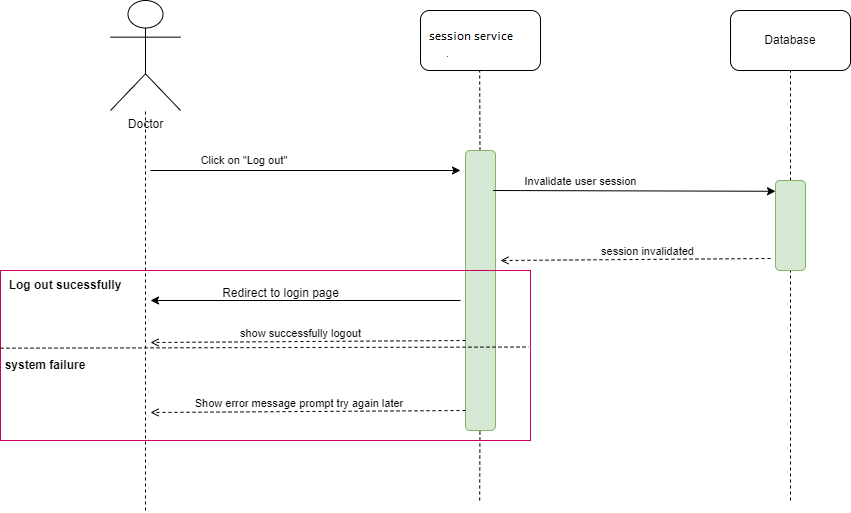

The diagram above was exported from draw.io. Its source (the exported page's mxGraphModel, read from the mxfile embedded in the PNG):
<mxGraphModel dx="613" dy="318" grid="1" gridSize="10" guides="1" tooltips="1" connect="1" arrows="1" fold="1" page="1" pageScale="1" pageWidth="850" pageHeight="1100" math="0" shadow="0">
  <root>
    <mxCell id="0" />
    <mxCell id="1" parent="0" />
    <mxCell id="FiBn0GboKPN2t7beAbCt-1" value="Doctor" style="shape=umlActor;verticalLabelPosition=bottom;verticalAlign=top;html=1;outlineConnect=0;" parent="1" vertex="1">
      <mxGeometry x="170" y="230" width="70" height="110" as="geometry" />
    </mxCell>
    <mxCell id="FiBn0GboKPN2t7beAbCt-2" value="" style="endArrow=none;dashed=1;html=1;rounded=0;" parent="1" target="FiBn0GboKPN2t7beAbCt-1" edge="1">
      <mxGeometry width="50" height="50" relative="1" as="geometry">
        <mxPoint x="205" y="740" as="sourcePoint" />
        <mxPoint x="350" y="505" as="targetPoint" />
      </mxGeometry>
    </mxCell>
    <mxCell id="FiBn0GboKPN2t7beAbCt-3" value="system" style="rounded=1;whiteSpace=wrap;html=1;" parent="1" vertex="1">
      <mxGeometry x="480" y="240" width="120" height="60" as="geometry" />
    </mxCell>
    <mxCell id="FiBn0GboKPN2t7beAbCt-4" value="Database" style="rounded=1;whiteSpace=wrap;html=1;" parent="1" vertex="1">
      <mxGeometry x="790" y="240" width="120" height="60" as="geometry" />
    </mxCell>
    <mxCell id="FiBn0GboKPN2t7beAbCt-5" value="" style="endArrow=none;dashed=1;html=1;rounded=0;" parent="1" source="FiBn0GboKPN2t7beAbCt-13" target="FiBn0GboKPN2t7beAbCt-4" edge="1">
      <mxGeometry width="50" height="50" relative="1" as="geometry">
        <mxPoint x="850" y="730" as="sourcePoint" />
        <mxPoint x="820" y="410" as="targetPoint" />
      </mxGeometry>
    </mxCell>
    <mxCell id="FiBn0GboKPN2t7beAbCt-6" value="" style="endArrow=none;dashed=1;html=1;rounded=0;" parent="1" source="FiBn0GboKPN2t7beAbCt-10" edge="1">
      <mxGeometry width="50" height="50" relative="1" as="geometry">
        <mxPoint x="539.17" y="730" as="sourcePoint" />
        <mxPoint x="539.17" y="300" as="targetPoint" />
      </mxGeometry>
    </mxCell>
    <mxCell id="FiBn0GboKPN2t7beAbCt-8" value="" style="endArrow=classic;html=1;rounded=0;" parent="1" edge="1">
      <mxGeometry width="50" height="50" relative="1" as="geometry">
        <mxPoint x="210" y="400" as="sourcePoint" />
        <mxPoint x="520" y="400" as="targetPoint" />
      </mxGeometry>
    </mxCell>
    <mxCell id="FiBn0GboKPN2t7beAbCt-9" value="Click on &quot;Log out&quot;&amp;nbsp;" style="edgeLabel;html=1;align=center;verticalAlign=middle;resizable=0;points=[];" parent="FiBn0GboKPN2t7beAbCt-8" vertex="1" connectable="0">
      <mxGeometry x="-0.4416" y="4" relative="1" as="geometry">
        <mxPoint x="8" y="-6" as="offset" />
      </mxGeometry>
    </mxCell>
    <mxCell id="FiBn0GboKPN2t7beAbCt-12" value="" style="endArrow=none;dashed=1;html=1;rounded=0;" parent="1" target="FiBn0GboKPN2t7beAbCt-10" edge="1">
      <mxGeometry width="50" height="50" relative="1" as="geometry">
        <mxPoint x="539.17" y="730" as="sourcePoint" />
        <mxPoint x="539.17" y="300" as="targetPoint" />
      </mxGeometry>
    </mxCell>
    <mxCell id="FiBn0GboKPN2t7beAbCt-10" value="" style="rounded=1;whiteSpace=wrap;html=1;fillColor=#d5e8d4;strokeColor=#82b366;" parent="1" vertex="1">
      <mxGeometry x="525" y="380" width="30" height="280" as="geometry" />
    </mxCell>
    <mxCell id="FiBn0GboKPN2t7beAbCt-14" value="" style="endArrow=none;dashed=1;html=1;rounded=0;" parent="1" target="FiBn0GboKPN2t7beAbCt-13" edge="1">
      <mxGeometry width="50" height="50" relative="1" as="geometry">
        <mxPoint x="850" y="730" as="sourcePoint" />
        <mxPoint x="850" y="300" as="targetPoint" />
      </mxGeometry>
    </mxCell>
    <mxCell id="FiBn0GboKPN2t7beAbCt-13" value="" style="rounded=1;whiteSpace=wrap;html=1;fillColor=#d5e8d4;strokeColor=#82b366;" parent="1" vertex="1">
      <mxGeometry x="835" y="410" width="30" height="90" as="geometry" />
    </mxCell>
    <mxCell id="FiBn0GboKPN2t7beAbCt-15" value="" style="endArrow=classic;html=1;rounded=0;entryX=0.081;entryY=0.342;entryDx=0;entryDy=0;entryPerimeter=0;" parent="1" edge="1">
      <mxGeometry width="50" height="50" relative="1" as="geometry">
        <mxPoint x="552.57" y="420" as="sourcePoint" />
        <mxPoint x="835.0000000000001" y="420.78" as="targetPoint" />
      </mxGeometry>
    </mxCell>
    <mxCell id="FiBn0GboKPN2t7beAbCt-16" value="Invalidate user session" style="edgeLabel;html=1;align=center;verticalAlign=middle;resizable=0;points=[];" parent="FiBn0GboKPN2t7beAbCt-15" vertex="1" connectable="0">
      <mxGeometry x="-0.4416" y="4" relative="1" as="geometry">
        <mxPoint x="8" y="-6" as="offset" />
      </mxGeometry>
    </mxCell>
    <mxCell id="FiBn0GboKPN2t7beAbCt-17" value="" style="endArrow=open;html=1;rounded=0;dashed=1;endFill=0;" parent="1" edge="1">
      <mxGeometry width="50" height="50" relative="1" as="geometry">
        <mxPoint x="830" y="488" as="sourcePoint" />
        <mxPoint x="560" y="490" as="targetPoint" />
      </mxGeometry>
    </mxCell>
    <mxCell id="FiBn0GboKPN2t7beAbCt-18" value="session invalidated" style="edgeLabel;html=1;align=center;verticalAlign=middle;resizable=0;points=[];" parent="FiBn0GboKPN2t7beAbCt-17" vertex="1" connectable="0">
      <mxGeometry x="-0.4416" y="4" relative="1" as="geometry">
        <mxPoint x="-48" y="-12" as="offset" />
      </mxGeometry>
    </mxCell>
    <mxCell id="FiBn0GboKPN2t7beAbCt-19" value="" style="endArrow=open;html=1;rounded=0;dashed=1;endFill=0;" parent="1" edge="1">
      <mxGeometry width="50" height="50" relative="1" as="geometry">
        <mxPoint x="525" y="570" as="sourcePoint" />
        <mxPoint x="210" y="572" as="targetPoint" />
      </mxGeometry>
    </mxCell>
    <mxCell id="FiBn0GboKPN2t7beAbCt-20" value="show successfully logout" style="edgeLabel;html=1;align=center;verticalAlign=middle;resizable=0;points=[];" parent="FiBn0GboKPN2t7beAbCt-19" vertex="1" connectable="0">
      <mxGeometry x="-0.4416" y="4" relative="1" as="geometry">
        <mxPoint x="-77" y="-12" as="offset" />
      </mxGeometry>
    </mxCell>
    <mxCell id="FiBn0GboKPN2t7beAbCt-21" value="" style="endArrow=open;html=1;rounded=0;dashed=1;endFill=0;" parent="1" edge="1">
      <mxGeometry width="50" height="50" relative="1" as="geometry">
        <mxPoint x="525" y="640" as="sourcePoint" />
        <mxPoint x="210" y="642" as="targetPoint" />
      </mxGeometry>
    </mxCell>
    <mxCell id="FiBn0GboKPN2t7beAbCt-22" value="Show error message prompt try again later&amp;nbsp;" style="edgeLabel;html=1;align=center;verticalAlign=middle;resizable=0;points=[];" parent="FiBn0GboKPN2t7beAbCt-21" vertex="1" connectable="0">
      <mxGeometry x="-0.4416" y="4" relative="1" as="geometry">
        <mxPoint x="-77" y="-12" as="offset" />
      </mxGeometry>
    </mxCell>
    <mxCell id="FiBn0GboKPN2t7beAbCt-27" value="" style="rounded=0;whiteSpace=wrap;html=1;fillColor=none;strokeColor=#CC0066;" parent="1" vertex="1">
      <mxGeometry x="60" y="500" width="530" height="170" as="geometry" />
    </mxCell>
    <mxCell id="FiBn0GboKPN2t7beAbCt-32" value="&lt;b&gt;Log out sucessfully&lt;/b&gt;" style="text;html=1;align=center;verticalAlign=middle;whiteSpace=wrap;rounded=0;" parent="1" vertex="1">
      <mxGeometry x="60" y="500" width="130" height="30" as="geometry" />
    </mxCell>
    <mxCell id="FiBn0GboKPN2t7beAbCt-34" value="" style="endArrow=none;dashed=1;html=1;rounded=0;entryX=0.997;entryY=0.45;entryDx=0;entryDy=0;entryPerimeter=0;exitX=0;exitY=0.457;exitDx=0;exitDy=0;exitPerimeter=0;" parent="1" source="FiBn0GboKPN2t7beAbCt-27" target="FiBn0GboKPN2t7beAbCt-27" edge="1">
      <mxGeometry width="50" height="50" relative="1" as="geometry">
        <mxPoint x="390" y="570" as="sourcePoint" />
        <mxPoint x="440" y="520" as="targetPoint" />
      </mxGeometry>
    </mxCell>
    <mxCell id="FiBn0GboKPN2t7beAbCt-35" value="&lt;b&gt;system failure&lt;/b&gt;" style="text;html=1;align=center;verticalAlign=middle;whiteSpace=wrap;rounded=0;" parent="1" vertex="1">
      <mxGeometry x="60" y="580" width="90" height="30" as="geometry" />
    </mxCell>
    <mxCell id="b56jhwWD6Z8u44hpDLdP-1" value="" style="endArrow=classic;html=1;rounded=0;" parent="1" edge="1">
      <mxGeometry width="50" height="50" relative="1" as="geometry">
        <mxPoint x="520" y="530" as="sourcePoint" />
        <mxPoint x="210" y="530" as="targetPoint" />
      </mxGeometry>
    </mxCell>
    <mxCell id="b56jhwWD6Z8u44hpDLdP-2" value="Redirect to login page" style="text;html=1;align=center;verticalAlign=middle;resizable=0;points=[];autosize=1;strokeColor=none;fillColor=none;" parent="1" vertex="1">
      <mxGeometry x="270" y="508" width="140" height="30" as="geometry" />
    </mxCell>
  </root>
</mxGraphModel>